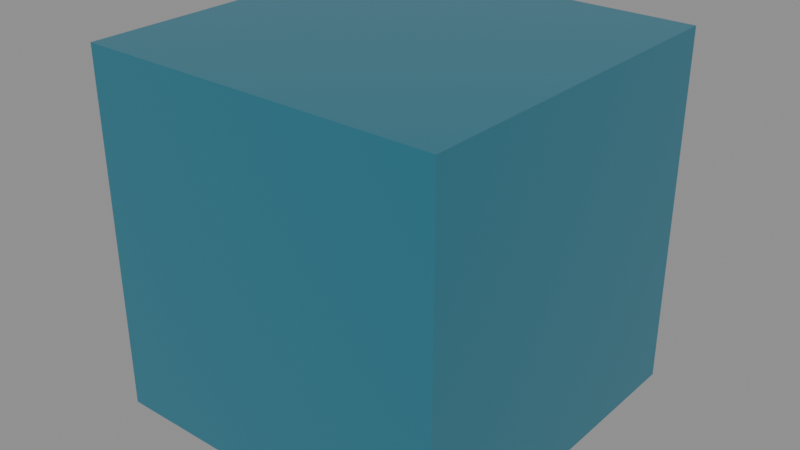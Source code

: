 # Source: pool_water_and_spray.blend  (saved by Blender 5.2.45; exported with 4.5.12 LTS)
import bpy
from mathutils import Matrix  # noqa: F401  (used for matrix-valued properties, if any)

bpy.ops.wm.read_factory_settings(use_empty=True)
scene = bpy.context.scene
scene.name = 'BWR | metered pool water surface'

# ---- materials (node trees are filled in below, after node groups)
mat_modern___metered_suppression_water = bpy.data.materials.new('Modern | metered suppression water')
mat_modern___metered_suppression_water.diffuse_color = (0.035, 0.21, 0.29, 1.0)

# ---- material node trees
mat_modern___metered_suppression_water.use_nodes = True; mat_modern___metered_suppression_water.node_tree.nodes.clear()
_N = mat_modern___metered_suppression_water.node_tree.nodes; _L = mat_modern___metered_suppression_water.node_tree.links
n0 = _N.new('ShaderNodeBsdfPrincipled'); n0.name = 'Principled BSDF'; n0.location = (-200, 100)
n0.inputs[0].default_value = (0.035, 0.21, 0.29, 1.0)
n0.inputs[1].default_value = 0.25
n0.inputs[2].default_value = 0.32
n0.inputs[10].default_value = 0.005
n1 = _N.new('ShaderNodeOutputMaterial'); n1.name = 'Material Output'; n1.location = (200, 100)
_L.new(n0.outputs[0], n1.inputs[0])
n1.is_active_output = True

# ---- meshes
me_water_volume = bpy.data.meshes.new('water volume')
me_water_volume.from_pydata([(0.0, 0.0, -1.0), (1.0, 0.0, -1.0), (1.0, 0.0, 0.0), (0.0, 0.0, 0.0), (0.0, -1.0, -1.0), (1.0, -1.0, -1.0), (1.0, -1.0, 0.0), (0.0, -1.0, 0.0)], [], [(0, 3, 2, 1), (4, 5, 6, 7), (0, 1, 5, 4), (3, 7, 6, 2), (0, 4, 7, 3), (1, 2, 6, 5)])
_uv = me_water_volume.uv_layers.new(name='Material UV')
_uv.uv.foreach_set('vector', [0.5, 0.5, 0.5, 0.5, 0.5, 0.5, 0.5, 0.5, 0.5, 0.5, 0.5, 0.5, 0.5, 0.5, 0.5, 0.5, 0.5, 0.5, 0.5, 0.5, 0.5, 0.5, 0.5, 0.5, 0.5, 0.5, 0.5, 0.5, 0.5, 0.5, 0.5, 0.5, 0.5, 0.5, 0.5, 0.5, 0.5, 0.5, 0.5, 0.5, 0.5, 0.5, 0.5, 0.5, 0.5, 0.5, 0.5, 0.5])
me_water_volume.materials.append(mat_modern___metered_suppression_water)
me_water_volume.update()

# ---- objects
ob_water_volume = bpy.data.objects.new('water volume', me_water_volume)

# ---- transforms, parenting, visibility, modifiers, constraints
ob_water_volume.location = (0.0, 0.0, 0.0)

# ---- collection membership
scene.collection.objects.link(ob_water_volume)

# ---- scene / render settings (as saved in the file)
scene.frame_start = 1; scene.frame_end = 250; scene.frame_set(1)
scene.render.engine = 'BLENDER_EEVEE_NEXT'
scene.render.image_settings.exr_codec = 'NONE'
scene.render.use_bake_clear = False
scene.render.bake_margin = 0
scene.render.bake_bias = 0.0
scene.render.bake_samples = 0
scene.render.simplify_subdivision_render = 0
scene.render.simplify_child_particles_render = 0.0
scene.render.compositor_device = 'GPU'
scene.eevee.use_volume_custom_range = False
scene.eevee.gtao_distance = 0.0
scene.eevee.use_fast_gi = False
scene.eevee.fast_gi_thickness_near = 0.1
scene.eevee.fast_gi_thickness_far = 0.0
scene.eevee.ray_tracing_options.screen_trace_thickness = 0.1
bpy.context.view_layer.update()

# ---- added for rendering (the .blend has no active camera and no usable light): camera, sun + grey world if the file has none
cam_auto = bpy.data.cameras.new('AutoCamera')
cam_auto.lens = 50.0
cam_auto.sensor_width = 36.0
cam_auto.clip_end = 1000.0
ob_auto_camera = bpy.data.objects.new('AutoCamera', cam_auto)
scene.collection.objects.link(ob_auto_camera)
ob_auto_camera.location = (2.10254, -2.42304, 0.782029)
ob_auto_camera.rotation_euler = (1.09748, -7.21219e-08, 0.694738)
scene.camera = ob_auto_camera
light_auto_sun = bpy.data.lights.new('AutoSun', 'SUN')
light_auto_sun.energy = 3.0
light_auto_sun.angle = 0.0523599
ob_auto_sun = bpy.data.objects.new('AutoSun', light_auto_sun)
scene.collection.objects.link(ob_auto_sun)
ob_auto_sun.rotation_euler = (0.872665, 0.174533, 0.523599)
if scene.world is None:
    world_auto = bpy.data.worlds.new('AutoWorld')
    world_auto.color = (0.3, 0.3, 0.3)
    scene.world = world_auto
bpy.context.view_layer.update()
